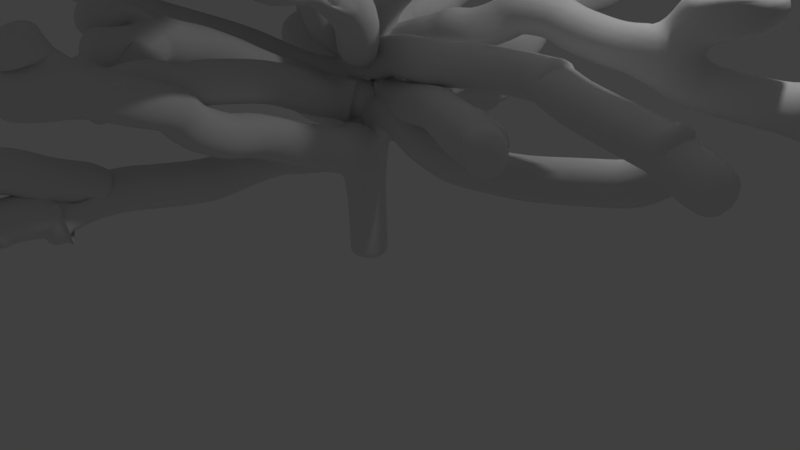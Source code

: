 # Source: big_tree_aaron_hubbell_1.blend  (saved by Blender 2.78.0; exported with 4.5.12 LTS)
import bpy
from mathutils import Matrix  # noqa: F401  (used for matrix-valued properties, if any)

bpy.ops.wm.read_factory_settings(use_empty=True)
scene = bpy.context.scene
scene.name = 'Scene'

# ---- collections
col_collection_1 = bpy.data.collections.new('Collection 1'); scene.collection.children.link(col_collection_1)

# ---- world
world_world = bpy.data.worlds.new('World'); scene.world = world_world
world_world.color = (0.05088, 0.05088, 0.05088)
world_world.use_sun_shadow = False
world_world.sun_shadow_jitter_overblur = 0.0
world_world.cycles.sampling_method = 'MANUAL'

# ---- cameras
cam_camera = bpy.data.cameras.new('Camera')
cam_camera.clip_end = 100.0
cam_camera.lens = 35.0
cam_camera.sensor_width = 32.0
cam_camera.sensor_height = 18.0
cam_camera.ortho_scale = 7.314
cam_camera.dof.focus_distance = 0.0
cam_camera.dof.aperture_fstop = 128.0

# ---- lights
light_lamp = bpy.data.lights.new('Lamp', 'POINT')
light_lamp.transmission_factor = 0.0
light_lamp.cutoff_distance = 30.0
light_lamp.energy = 100.0
light_lamp.shadow_buffer_clip_start = 1.001
light_lamp.shadow_soft_size = 0.1
light_lamp.shadow_maximum_resolution = 0.006
light_lamp.use_absolute_resolution = True

# ---- meshes
me_cube_001 = bpy.data.meshes.new('Cube.001')
me_cube_001.from_pydata([(0.0, 0.0, 0.0), (-0.01549, -0.01415, 1.445), (-0.0005441, 0.005197, 0.1203), (-0.03379, -0.2934, 1.445), (-0.03305, -0.3604, 1.461), (-0.05025, -0.6228, 1.559), (-0.06099, -0.6957, 1.57), (-0.09905, -1.024, 1.617), (-0.1046, -1.076, 1.663), (-0.1479, -1.472, 1.663), (-0.1584, -1.601, 1.651), (-0.1651, -1.754, 1.628), (-0.1827, -2.034, 1.603), (-0.158, -2.168, 1.623), (-0.2249, -2.398, 1.632), (-0.3212, -2.591, 1.642), (-0.3632, -2.671, 1.637), (-0.437, -2.827, 1.651), (-0.5026, -3.071, 1.618), (-0.4748, -3.217, 1.651), (-0.4555, -3.523, 1.595), (-0.4753, -3.598, 1.628), (-0.5129, -3.745, 1.623), (-0.6592, -4.019, 1.612), (-0.4761, -3.626, 1.529), (-0.5031, -3.849, 1.418), (-0.4596, -3.184, 1.759), (-0.4484, -3.274, 1.824), (-0.54, -3.662, 1.934), (-0.7301, -3.859, 2.051), (-0.8242, -4.108, 2.097), (-0.8493, -4.589, 2.126), (-0.9224, -4.91, 1.947), (-0.887, -4.704, 2.165), (-0.9305, -4.795, 2.342), (-1.067, -4.952, 2.498), (-0.725, -4.175, 1.559), (-0.7172, -4.29, 1.521), (-0.03868, -0.02119, 1.907), (0.07411, -0.1365, 1.699), (0.3365, -0.5358, 1.776), (0.5187, -0.7838, 1.832), (0.6101, -0.9336, 1.874), (0.5843, -1.502, 2.072), (0.4933, -1.595, 2.109), (0.3809, -1.821, 2.193), (0.37, -2.0, 2.236), (0.3604, -2.158, 2.254), (0.3764, -2.434, 2.408), (0.3866, -2.481, 2.436), (0.3999, -2.57, 2.502), (0.4368, -2.682, 2.609), (0.4519, -2.728, 2.709), (0.4757, -3.119, 2.86), (0.4298, -3.277, 2.935), (0.2925, -3.912, 3.175), (0.3066, -3.919, 3.373), (0.3124, -3.98, 3.448), (0.3193, -4.059, 3.67), (0.2434, -4.375, 3.122), (-0.04957, 0.1677, 1.803), (-0.07555, 0.2423, 1.771), (-0.1311, 0.4797, 1.661), (-0.1521, 0.6339, 1.618), (-0.1981, 0.9976, 1.573), (-0.2192, 1.208, 1.605), (-0.2539, 1.547, 1.581), (-0.1954, 0.04519, 2.258), (-0.04646, -0.1693, 2.244), (0.0441, -0.7307, 2.27), (-0.02639, -1.235, 2.524), (0.0654, -1.642, 2.656), (0.02664, -2.147, 2.744), (0.0779, -2.315, 2.757), (0.08955, -2.41, 2.748), (0.08751, -2.518, 2.779), (0.06752, -2.599, 2.796), (0.05045, -2.655, 2.847), (0.01312, -2.815, 2.864), (-0.003145, -2.888, 2.852), (-0.07323, -3.215, 2.796), (-0.1143, -3.404, 2.718), (0.02016, 0.09201, 2.791), (-0.616, -1.112, 2.563), (-0.8001, -1.7, 2.873), (-0.7484, -2.243, 3.022), (-0.5128, -2.582, 3.028), (-0.5032, -3.458, 2.761), (-1.088, -2.91, 3.388), (-0.556, -2.807, 3.05), (-0.5814, -3.125, 3.141), (-0.2353, -0.02719, 2.664), (-0.08318, -0.4912, 3.034), (0.0, -0.7147, 3.482), (0.0, -1.005, 3.936), (0.1488, -1.198, 4.278), (0.4233, -1.31, 4.583), (0.6803, -1.434, 4.905), (0.8607, -1.834, 5.334), (0.9054, -1.908, 5.458), (0.9481, -2.063, 5.65), (0.8871, -2.23, 5.966), (0.0009872, 0.196, 3.034), (-0.0129, 0.35, 3.1), (0.0, 0.3762, 3.278), (0.1118, 0.401, 3.666), (0.4652, 0.3863, 4.278), (0.4999, 0.5481, 5.019), (0.6222, 0.4527, 5.212), (0.6543, 0.4592, 5.257), (0.9012, 0.3423, 5.466), (0.01866, -0.1207, 2.953), (0.0, -0.2808, 3.4), (-0.09351, -0.3273, 3.71), (-0.2644, -0.4565, 4.045), (-0.3603, -0.5649, 4.391), (-0.2151, -0.6786, 4.634), (0.3741, -0.6796, 5.083), (0.4753, -0.6321, 5.502), (-0.1223, -0.6424, 4.273), (-0.04418, -1.133, 4.671), (-0.1464, -1.201, 4.717), (-1.04, -1.847, 5.565), (-1.167, -1.956, 5.67), (-1.398, -2.217, 6.149), (-1.398, -2.269, 6.309), (-1.398, -2.284, 6.603), (-1.11, -2.038, 5.284), (-1.46, -2.261, 5.756), (-1.608, -2.469, 6.016), (-0.3679, -0.4952, 4.551), (-0.3144, -0.3448, 4.582), (-0.2067, 0.2267, 4.763), (-0.149, 0.6183, 4.825), (-0.04782, 0.9967, 4.99), (0.0, 1.1, 5.12), (-0.3423, -0.5562, 4.758), (-1.174, -1.295, 5.805), (-1.541, -1.511, 6.311), (0.01085, 0.4392, 3.092), (0.1411, 1.042, 3.08), (-0.283, 2.006, 3.207), (-0.2969, 3.885, 2.982), (0.0, 0.8782, 3.417), (0.0, 1.101, 3.499), (0.1183, 3.428, 3.393), (0.6063, 0.6928, 4.606), (0.8681, 1.012, 4.852), (1.09, 1.311, 5.131), (0.5877, 0.671, 5.164), (0.695, 0.7936, 5.519), (-0.1987, 1.037, 4.714), (-0.3665, 1.088, 4.959), (0.0, 0.7555, 3.469), (0.0, 0.9935, 3.767), (0.1542, 2.121, 4.167), (-0.09931, 3.643, 4.004), (0.1073, 0.1545, 2.26), (0.01285, 0.5497, 2.127), (-0.002699, 0.929, 2.12), (-0.004023, 1.108, 2.196), (-0.1242, 1.546, 2.205), (-0.09551, 1.798, 2.117), (-0.1816, 1.987, 2.047), (-0.2515, 2.122, 1.97), (0.04129, 0.5256, 1.849), (-0.02375, 1.155, 1.915), (0.07593, 1.804, 1.867), (0.1584, 2.042, 1.822), (0.1309, 0.7285, 1.718), (0.1309, 0.8624, 1.725), (0.0003809, 0.9573, 1.77), (0.0235, 1.418, 1.599), (0.02244, 1.564, 1.607), (0.02451, 1.662, 1.695), (0.02286, 1.828, 1.744), (0.02318, 2.11, 1.69), (0.0235, 2.244, 1.606), (-0.2564, 2.503, 1.724), (-0.2736, 2.858, 1.649), (-0.1954, 0.04519, 2.258), (-0.3078, -0.5658, 2.275), (-0.1776, -0.3104, 2.139), (0.01688, -0.4256, 2.182), (-0.3864, -0.06579, 4.059), (-0.9833, -0.08988, 6.528), (-1.11, 0.03362, 6.847), (-1.088, -0.2748, 7.84), (-0.134, 0.01311, 3.403), (0.03004, -0.1571, 2.686), (0.5262, -0.5628, 2.962), (0.8657, -0.8659, 3.305), (1.725, -2.268, 4.325), (1.887, -2.617, 4.371), (2.501, -3.284, 4.709), (1.778, -2.34, 4.443), (2.161, -2.559, 4.752), (-1.953, -1.75, 3.014), (-2.392, -2.166, 3.446), (-3.753, -2.535, 3.834), (-2.548, -3.324, 4.075), (-1.194, -0.8522, 2.646), (-0.749, -0.03356, 1.808), (-1.414, 0.1178, 1.752), (-2.369, 0.1439, 1.846), (-0.1515, -0.01469, 2.064), (-0.9601, -0.001751, 1.775), (0.1824, 0.06558, 2.051), (-0.5111, -0.4035, 2.342), (-0.5436, 0.24, 2.208), (-2.464, 0.8583, 2.251), (-3.087, 1.407, 2.177), (-3.111, 1.669, 3.034), (-3.641, 2.069, 3.973), (2.19, -2.931, 4.52), (-1.269, 1.114, 2.033), (-1.858, 1.604, 2.063), (-2.836, 2.034, 2.011), (-3.159, 1.85, 2.024), (-3.494, 1.961, 2.175), (-3.64, 2.084, 2.258), (-4.015, 2.293, 2.454), (-4.267, 2.557, 2.638), (-0.6519, 0.5795, 2.145), (-1.498, 0.3469, 2.229), (-3.281, 1.905, 3.629), (-0.2571, 0.1758, 2.761), (-1.365, -0.06788, 3.333), (-3.514, -1.134, 3.978), (-5.144, -1.711, 3.772), (-0.8296, 0.08461, 3.072), (-0.09196, 0.0686, 2.525), (-2.144, -0.5364, 3.519), (0.2657, -0.005452, 1.99), (0.4763, -0.04926, 2.11), (1.04, -0.07138, 1.834), (1.571, -0.09847, 1.742), (2.427, -0.03035, 1.824), (3.626, 0.1404, 2.083), (0.242, 0.1219, 1.961), (0.352, 0.3891, 2.075), (0.5075, 0.846, 2.266), (0.522, 2.082, 2.492), (0.3907, 2.845, 2.747), (0.6765, 4.062, 2.928), (-0.01236, -0.01569, 1.678), (-0.2956, 0.02892, 1.792), (0.4055, 0.1864, 2.775), (0.7738, 0.2693, 2.931), (0.9095, 0.3026, 2.96), (1.065, 0.3413, 3.063), (1.289, 0.3957, 3.034), (1.62, 0.567, 3.211), (1.73, 0.5946, 3.311), (2.171, 0.7024, 3.296), (2.288, 0.7197, 3.216), (3.352, 0.7275, 3.148), (3.504, 0.9547, 2.857), (4.13, 1.163, 2.772), (4.744, 1.309, 2.736), (3.468, 0.871, 3.26), (3.577, 0.8507, 3.505), (3.885, 0.9284, 3.618), (3.944, 0.9455, 3.935), (0.2673, -0.007607, 3.489), (0.2534, -0.07165, 3.944), (0.8204, -0.4038, 4.827), (1.36, -0.374, 6.049), (0.7267, -0.03093, 3.636), (1.213, -0.04498, 3.716), (2.132, 0.1729, 4.011), (2.562, 0.212, 4.259), (3.576, 0.2531, 4.55), (3.956, 0.2775, 4.921), (4.456, 0.01393, 4.961), (4.848, -0.2278, 5.33), (1.962, -0.8219, 8.301), (0.2196, -0.4078, 5.694), (0.3484, -0.9381, 6.947), (-0.6849, -0.2435, 5.294), (0.5439, -1.918, 8.459), (1.364, -1.647, 7.451), (2.616, 0.03245, 6.928), (2.698, -0.2272, 5.884), (3.561, -0.42, 6.219), (4.115, -0.65, 6.605), (4.413, -0.5859, 6.939), (4.816, -0.5783, 6.883), (-0.2321, 0.1979, 2.587), (-0.5389, 0.3939, 2.63), (-0.6539, 0.4232, 2.708), (-1.776, 1.147, 2.689), (-2.141, 1.387, 2.594), (-2.467, 1.594, 2.651), (-2.593, 1.678, 2.581), (-0.1165, 0.06435, 2.34), (-0.4362, 0.4545, 2.391), (-0.9773, 1.188, 2.444), (-1.502, 1.837, 2.334), (-1.771, 2.272, 2.33), (-2.532, 2.766, 2.283), (-2.581, 2.855, 2.39), (-2.368, 3.542, 2.936), (-2.638, 2.871, 2.597), (-2.759, 2.965, 2.803), (-2.929, 3.24, 3.189), (-3.211, 3.582, 3.349), (-3.648, 3.983, 3.122), (-3.798, 4.123, 2.894), (0.6232, -0.02692, 2.745), (1.175, -0.1049, 2.759), (2.35, 0.0224, 2.927), (3.757, -0.3367, 2.759), (4.806, -0.4415, 2.47), (4.348, 0.4658, 4.729), (4.748, 0.5514, 4.737), (4.894, -0.2388, 5.602), (5.3, -0.215, 5.941), (5.455, -0.3055, 5.775), (5.043, 1.423, 2.986), (5.047, 1.381, 2.555), (3.877, 0.9615, 4.093), (4.192, 0.8625, 4.093), (4.361, 0.9175, 3.651), (-2.58, -0.5379, 6.164), (-2.955, -0.4863, 6.085), (-3.717, -0.3685, 6.227), (-1.711, 0.3998, 6.832), (-2.837, 0.8794, 6.989), (-3.43, 1.04, 6.883), (-4.097, 1.107, 7.162), (-3.52, 0.8572, 7.366), (-3.8, 0.8989, 7.413), (-4.002, 0.9847, 7.523), (-0.0359, 0.0803, 2.658), (-0.07143, 0.001673, 3.603), (-0.1628, -0.04657, 4.234), (-0.2108, 1.089, 5.819), (-0.1567, 1.869, 8.254), (0.2656, 0.02084, 2.635), (1.553, -0.6392, 4.695), (2.094, -0.7312, 4.959), (2.544, -0.8903, 4.959), (3.426, -2.19, 5.26), (-0.02563, 0.04684, 3.197), (-0.4584, 0.1687, 3.385), (-1.775, 0.1037, 3.791), (-3.273, -0.2444, 4.505), (-3.951, -0.9027, 4.909), (-4.365, -1.165, 4.893), (-4.954, -1.621, 4.689), (-4.65, -1.354, 5.283), (-5.257, -1.665, 5.578), (-4.209, -1.153, 5.672), (-4.508, -1.315, 6.005), (-4.97, -1.608, 6.152), (-0.424, -0.3028, 3.597), (-1.412, -1.071, 4.106), (-1.932, -1.338, 4.242), (-2.399, -1.813, 4.565), (-2.749, -2.165, 5.12), (-2.853, -2.488, 5.252), (-3.284, -2.788, 5.329), (-3.597, -3.455, 5.372), (0.207, 2.265, 3.604), (-0.1868, 0.5429, 5.428), (-1.204, 1.656, 5.312), (-1.364, 2.514, 5.523), (-1.258, 2.964, 5.443), (-1.356, 3.092, 5.381), (-1.504, 3.403, 5.505), (-1.538, 4.04, 6.015), (-1.735, 4.368, 5.397), (-1.831, 3.29, 6.14), (-1.964, 3.891, 6.384), (-0.05625, 0.3609, 3.685), (-1.333, 1.367, 4.896), (-1.711, 2.011, 5.541), (-3.002, 2.51, 7.278), (-1.984, 2.587, 2.342), (0.00501, 2.372, 4.528), (-0.05779, 2.708, 4.619), (-0.2462, 3.19, 4.481), (-0.003719, 2.706, 3.808), (-0.002553, 2.885, 3.33), (-0.01029, 3.329, 3.315), (-4.377, 2.689, 2.767), (-4.533, 2.94, 3.077), (0.4156, 2.305, 2.922), (0.4463, 2.485, 3.014), (-0.2797, 1.387, 7.032), (-0.322, 1.897, 6.889), (-0.3197, 2.535, 6.978), (-0.3929, 3.326, 6.719), (-0.3562, 2.856, 7.301), (-0.4958, 3.118, 7.301), (-0.5741, 3.42, 7.17), (-0.8513, 0.5129, 7.796), (-0.8953, 0.7882, 8.157), (-1.008, 1.161, 8.257), (-1.052, 1.415, 8.536), (-0.8607, -0.3086, 8.71), (3.424, -0.05736, 8.094), (-0.8341, -0.2325, 5.911), (-0.007743, -0.008161, 0.7117), (-3.939, 2.311, 4.136), (-4.211, 2.298, 3.878), (-4.344, 2.347, 3.902), (-3.942, 2.303, 4.372), (-4.173, 2.403, 4.136), (4.03, 0.3065, 2.447), (-3.21, -2.677, 5.871), (-3.509, -3.083, 6.002), (-0.1275, -1.425, 5.842), (-0.2175, -1.749, 5.991), (-0.7455, -2.823, 6.284), (-0.8249, -3.157, 6.641), (-1.108, -3.272, 6.102), (-1.031, -3.523, 6.153), (0.04573, -1.55, 6.963), (-0.248, -1.962, 7.04), (-0.1157, -2.254, 7.439), (-0.3756, -2.266, 6.958), (-0.5217, -2.725, 7.176), (-1.406, -1.185, 8.065), (-1.555, -1.715, 8.459), (-1.609, -1.674, 7.953), (-2.049, -1.032, 7.159), (-2.899, -1.525, 8.047), (-2.944, -1.559, 7.008), (-3.233, -1.773, 7.253), (-3.185, -1.785, 8.163), (-2.697, -2.242, 5.647), (-3.16, -2.679, 6.139), (-4.193, -0.9148, 4.348), (-4.709, -1.283, 4.273), (-5.255, -1.688, 4.5), (-3.335, -2.495, 4.371), (-3.927, -2.934, 3.993), (-2.791, -0.1151, 4.383), (-3.609, -0.3181, 4.159), (-4.66, -0.7349, 4.174), (1.657, -1.956, 7.945), (1.844, 0.6095, 6.725), (3.289, 1.205, 7.459), (2.469, 0.7083, 7.251), (3.288, 0.9806, 7.485), (1.241, 2.182, 7.904), (1.77, 2.693, 7.84), (1.218, 2.276, 8.268), (0.9672, -0.5146, 7.659), (1.053, -0.4516, 8.0), (1.569, -0.09774, 7.865), (1.087, 2.145, 6.453), (1.627, 2.384, 6.666), (2.342, 2.884, 6.813), (2.291, 2.86, 6.238), (2.649, 3.302, 6.253), (1.416, 1.403, 5.817), (2.064, 1.493, 5.861), (2.47, 1.732, 5.802), (2.532, 1.745, 6.099), (2.935, 1.917, 6.181), (3.132, 1.845, 5.77), (3.737, -0.3574, 5.914), (4.099, -0.352, 5.899), (-2.403, 0.1082, 5.764), (-2.808, -0.1688, 6.587), (-1.079, -0.1512, 6.288), (-1.998, -0.6928, 6.572), (-2.526, -0.003625, 4.668), (-3.372, -0.5112, 5.54), (-4.285, -0.596, 5.168), (-4.191, -0.7741, 5.826), (-0.723, 0.9694, 4.41), (-1.596, 1.379, 4.555), (-2.324, 1.796, 4.956), (-0.5357, -0.1546, 4.676), (-2.144, -0.5445, 5.361), (-2.695, -0.4004, 5.809), (-0.07102, 2.135, 4.87), (0.3011, 2.471, 5.422), (0.5294, 2.83, 5.595), (0.6887, 2.989, 4.903), (1.017, 3.47, 4.841), (0.7851, 3.152, 5.076), (2.452, -0.8665, 5.363), (2.679, -0.9453, 5.461), (1.289, -1.477, 3.813), (1.525, -1.88, 4.542), (1.659, -2.117, 4.9), (1.565, -2.248, 3.969), (1.723, -2.693, 4.106), (-3.178, -0.8061, 3.145), (-3.642, -1.037, 3.162), (-4.084, -1.122, 3.477), (-0.1531, 0.05104, 2.324), (0.003363, 0.2288, 3.308), (-0.4038, 0.2694, 2.61), (0.2584, 0.1077, 2.127), (1.56, -0.3752, 2.437), (1.919, -0.609, 2.455), (2.252, -0.6854, 2.383), (2.844, -1.04, 2.46), (2.683, -0.8159, 2.201), (4.35, -0.3931, 2.798), (0.6343, 0.9399, 2.777), (0.9785, 1.635, 2.68), (1.187, 1.928, 2.837), (1.053, 1.774, 2.546), (-3.06, 1.537, 2.149), (-0.121, 0.02117, 2.465), (-0.02238, -0.1184, 2.235), (0.1413, 0.02065, 2.851), (-0.002982, 2.845, 3.481), (0.2164, 2.874, 4.001), (-0.1757, -0.1291, 2.32), (-0.09978, -0.01062, 2.742), (-0.2519, 0.02266, 2.228), (0.05646, 0.3059, 2.649), (-0.1078, 0.3384, 1.735), (-0.07304, 0.2952, 1.765), (-2.376, 3.424, 2.769), (-1.64, 0.1787, 1.874), (0.1164, 2.183, 1.93), (0.1441, 2.119, 1.783), (-0.4662, 0.7402, 5.338), (-2.357, 2.261, 6.41), (-2.724, 2.727, 6.624), (-2.089, 0.8769, 5.355), (-3.22, 1.166, 5.552), (-3.36, -2.974, 4.54), (-2.449, -2.807, 3.713), (2.039, -2.664, 4.941), (-0.9379, -2.567, 3.268), (-0.2983, 0.2365, 2.417), (-3.359, -0.2886, 4.806), (-1.467, -0.03916, 4.297), (2.904, -0.1257, 2.942), (-0.2306, 2.957, 3.055), (-0.7069, -0.9934, 5.286), (0.4031, 1.85, 7.635), (-2.846, -2.436, 5.948), (-4.329, -1.421, 3.987), (2.82, 0.7263, 3.134), (3.052, -0.1675, 2.813), (1.03, 0.1964, 6.142)], [(404, 1), (0, 2), (1, 3), (3, 4), (4, 5), (5, 6), (6, 7), (7, 8), (8, 9), (9, 10), (10, 11), (11, 12), (12, 13), (13, 14), (14, 15), (15, 16), (16, 17), (17, 18), (18, 19), (19, 20), (20, 21), (21, 22), (22, 23), (20, 24), (24, 25), (18, 26), (26, 27), (27, 28), (28, 29), (29, 30), (30, 31), (31, 32), (31, 33), (33, 34), (34, 35), (23, 36), (36, 37), (245, 38), (38, 39), (39, 40), (40, 41), (41, 42), (42, 43), (43, 44), (44, 45), (45, 46), (46, 47), (47, 48), (48, 49), (49, 50), (50, 51), (51, 52), (52, 53), (53, 54), (54, 55), (55, 56), (56, 57), (57, 58), (55, 59), (38, 60), (60, 61), (520, 62), (62, 63), (63, 64), (64, 65), (65, 66), (205, 67), (207, 68), (183, 69), (69, 70), (70, 71), (71, 72), (72, 73), (73, 74), (74, 75), (75, 76), (76, 77), (77, 78), (78, 79), (79, 80), (80, 81), (334, 82), (181, 83), (83, 84), (84, 85), (85, 86), (86, 87), (534, 88), (86, 89), (89, 90), (82, 91), (91, 92), (92, 93), (93, 94), (94, 95), (95, 96), (96, 97), (97, 98), (98, 99), (99, 100), (100, 101), (82, 102), (102, 103), (103, 104), (104, 105), (105, 106), (106, 107), (107, 108), (108, 109), (109, 110), (82, 111), (111, 112), (112, 113), (113, 114), (114, 115), (115, 116), (116, 117), (117, 118), (114, 119), (119, 120), (120, 121), (121, 122), (122, 123), (123, 124), (124, 125), (125, 126), (121, 127), (127, 128), (128, 129), (115, 130), (130, 131), (131, 132), (132, 133), (133, 134), (134, 135), (130, 136), (540, 137), (137, 138), (103, 139), (139, 140), (140, 141), (539, 142), (103, 143), (143, 144), (514, 145), (106, 146), (146, 147), (147, 148), (107, 149), (149, 150), (106, 151), (151, 152), (104, 153), (153, 154), (154, 155), (515, 156), (67, 157), (157, 158), (158, 159), (159, 160), (160, 161), (161, 162), (162, 163), (163, 164), (521, 165), (165, 166), (166, 167), (167, 168), (165, 169), (169, 170), (165, 171), (171, 172), (172, 173), (173, 174), (174, 175), (175, 176), (176, 177), (164, 178), (178, 179), (67, 180), (182, 181), (68, 182), (68, 183), (188, 184), (403, 185), (185, 186), (186, 187), (82, 188), (82, 189), (189, 190), (190, 191), (488, 192), (195, 193), (214, 194), (192, 195), (195, 196), (201, 197), (197, 198), (198, 199), (532, 200), (208, 201), (246, 202), (206, 203), (203, 204), (38, 205), (202, 206), (67, 207), (516, 208), (518, 209), (224, 210), (210, 211), (510, 212), (225, 213), (193, 214), (223, 215), (215, 216), (216, 217), (217, 218), (218, 219), (219, 220), (220, 221), (221, 222), (67, 223), (209, 224), (212, 225), (82, 226), (230, 227), (232, 228), (543, 229), (226, 230), (295, 231), (227, 232), (38, 233), (233, 234), (234, 235), (235, 236), (236, 237), (237, 238), (38, 239), (239, 240), (240, 241), (241, 242), (242, 243), (243, 244), (1, 245), (38, 246), (82, 247), (247, 248), (248, 249), (249, 250), (250, 251), (251, 252), (252, 253), (253, 254), (254, 255), (544, 256), (256, 257), (257, 258), (258, 259), (256, 260), (260, 261), (261, 262), (262, 263), (513, 264), (264, 265), (265, 266), (266, 267), (264, 268), (268, 269), (269, 270), (270, 271), (271, 272), (272, 273), (273, 274), (274, 275), (267, 276), (265, 277), (277, 278), (477, 279), (278, 280), (278, 281), (267, 282), (266, 283), (283, 284), (284, 285), (285, 286), (285, 287), (231, 288), (498, 289), (289, 290), (290, 291), (291, 292), (292, 293), (293, 294), (496, 295), (535, 296), (296, 297), (297, 298), (298, 299), (379, 300), (300, 301), (522, 302), (301, 303), (303, 304), (304, 305), (305, 306), (306, 307), (307, 308), (339, 309), (309, 310), (310, 311), (545, 312), (312, 313), (273, 314), (314, 315), (275, 316), (316, 317), (275, 318), (259, 319), (259, 320), (263, 321), (263, 322), (262, 323), (279, 324), (324, 325), (325, 326), (185, 327), (327, 328), (328, 329), (329, 330), (328, 331), (331, 332), (332, 333), (231, 334), (344, 335), (335, 336), (365, 337), (390, 338), (231, 339), (266, 340), (340, 341), (341, 342), (342, 343), (517, 344), (344, 345), (345, 346), (439, 347), (347, 348), (348, 349), (349, 350), (349, 351), (351, 352), (348, 353), (353, 354), (354, 355), (344, 356), (356, 357), (357, 358), (358, 359), (359, 360), (360, 361), (361, 362), (362, 363), (144, 364), (336, 365), (526, 366), (366, 367), (367, 368), (368, 369), (369, 370), (370, 371), (370, 372), (367, 373), (373, 374), (497, 375), (474, 376), (376, 377), (527, 378), (299, 379), (155, 380), (380, 381), (381, 382), (364, 383), (141, 384), (384, 385), (222, 386), (386, 387), (242, 388), (388, 389), (337, 390), (390, 391), (391, 392), (392, 393), (392, 394), (394, 395), (395, 396), (185, 397), (397, 398), (398, 399), (399, 400), (187, 401), (282, 402), (279, 403), (2, 404), (213, 405), (213, 406), (406, 407), (405, 408), (405, 409), (238, 410), (361, 411), (411, 412), (277, 413), (413, 414), (414, 415), (415, 416), (415, 417), (417, 418), (278, 419), (419, 420), (420, 421), (420, 422), (422, 423), (187, 424), (424, 425), (424, 426), (185, 427), (427, 428), (427, 429), (429, 430), (428, 431), (360, 432), (542, 433), (347, 434), (434, 435), (435, 436), (359, 437), (437, 438), (346, 439), (439, 440), (440, 441), (281, 442), (546, 443), (443, 444), (443, 445), (445, 446), (541, 447), (447, 448), (447, 449), (278, 450), (450, 451), (450, 452), (337, 453), (453, 454), (454, 455), (453, 456), (456, 457), (365, 458), (458, 459), (459, 460), (459, 461), (461, 462), (460, 463), (283, 464), (464, 465), (529, 466), (466, 467), (365, 468), (468, 469), (537, 470), (470, 471), (536, 472), (471, 473), (375, 474), (474, 475), (475, 476), (184, 477), (477, 478), (478, 479), (474, 480), (480, 481), (481, 482), (480, 483), (483, 484), (483, 485), (341, 486), (486, 487), (191, 488), (488, 489), (489, 490), (488, 491), (491, 492), (232, 493), (493, 494), (494, 495), (67, 496), (344, 497), (288, 498), (67, 499), (499, 500), (500, 501), (501, 502), (502, 503), (502, 504), (312, 505), (519, 506), (506, 507), (507, 508), (507, 509), (211, 510), (231, 511), (231, 512), (82, 513), (364, 514), (155, 515), (67, 516), (82, 517), (67, 518), (334, 519), (61, 520), (61, 521), (301, 522), (203, 523), (168, 524), (168, 525), (365, 526), (377, 527), (527, 528), (376, 529), (529, 530), (437, 531), (198, 532), (196, 533), (85, 534), (295, 535), (470, 536), (184, 537), (311, 538), (141, 539), (136, 540), (390, 541), (432, 542), (228, 543), (255, 544), (311, 545), (277, 546)], [])
me_cube_001.use_remesh_preserve_volume = False
me_cube_001.use_remesh_preserve_attributes = False
me_cube_001.use_mirror_vertex_groups = False
me_cube_001.update()

# ---- objects
ob_cube = bpy.data.objects.new('Cube', me_cube_001)
ob_lamp = bpy.data.objects.new('Lamp', light_lamp)
ob_camera = bpy.data.objects.new('Camera', cam_camera)

# ---- transforms, parenting, visibility, modifiers, constraints
ob_cube.location = (-4.508e-23, -1.001e-38, 0.0)
ob_cube.lineart.crease_threshold = 0.0
_m = ob_cube.modifiers.new('Skin', 'SKIN')
_m.use_smooth_shade = True
_m = ob_cube.modifiers.new('Subsurf', 'SUBSURF')
_m.uv_smooth = 'PRESERVE_CORNERS'
_m.quality = 2
_m.levels = 2
_m.show_only_control_edges = False
ob_lamp.location = (4.076, 1.005, 5.904)
ob_lamp.rotation_euler = (0.6503, 0.05522, 1.866)
ob_lamp.lock_rotations_4d = False
ob_lamp.empty_display_type = 'ARROWS'
ob_lamp.color = (0.0, 0.0, 0.0, 0.0)
ob_lamp.lineart.crease_threshold = 0.0
ob_camera.location = (7.481, -6.508, 5.344)
ob_camera.rotation_euler = (1.109, 0.0, 0.8149)
ob_camera.lock_rotations_4d = False
ob_camera.empty_display_type = 'ARROWS'
ob_camera.color = (0.0, 0.0, 0.0, 0.0)
ob_camera.display_type = 'WIRE'
ob_camera.lineart.crease_threshold = 0.0

# ---- collection membership
col_collection_1.objects.link(ob_cube)
col_collection_1.objects.link(ob_lamp)
col_collection_1.objects.link(ob_camera)

# ---- scene / render settings (as saved in the file)
scene.camera = ob_camera
scene.frame_start = 1; scene.frame_end = 250; scene.frame_set(1)
scene.render.engine = 'BLENDER_EEVEE_NEXT'
scene.render.resolution_percentage = 50
scene.render.dither_intensity = 0.0
scene.cycles.use_denoising = False
scene.cycles.samples = 128
scene.cycles.sampling_pattern = 'TABULATED_SOBOL'
scene.cycles.light_sampling_threshold = 0.0
scene.cycles.use_adaptive_sampling = False
scene.cycles.use_light_tree = False
scene.cycles.blur_glossy = 0.0
scene.cycles.sample_clamp_indirect = 0.0
scene.view_settings.view_transform = 'Standard'
bpy.context.view_layer.update()
